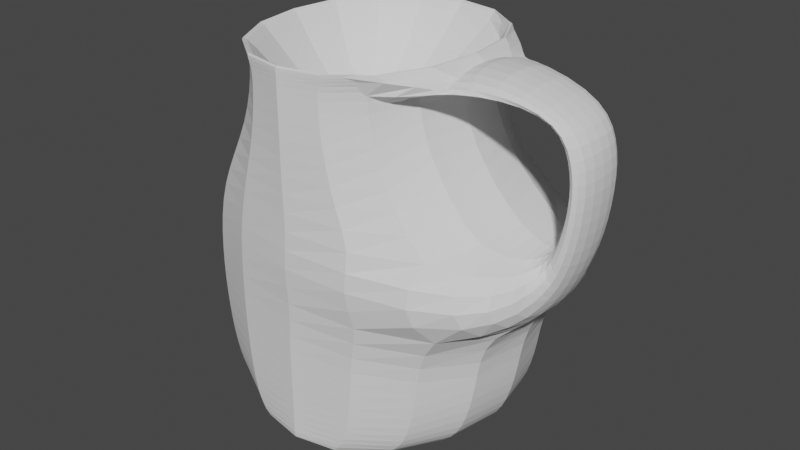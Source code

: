# Source: pot.blend  (saved by Blender 2.90.8; exported with 4.5.12 LTS)
import bpy
from mathutils import Matrix  # noqa: F401  (used for matrix-valued properties, if any)

bpy.ops.wm.read_factory_settings(use_empty=True)
scene = bpy.context.scene
scene.name = 'Scene'

# ---- collections
col_collection = bpy.data.collections.new('Collection'); scene.collection.children.link(col_collection)

# ---- world
world_world = bpy.data.worlds.new('World'); scene.world = world_world
world_world.use_nodes = True; world_world.node_tree.nodes.clear()
_N = world_world.node_tree.nodes; _L = world_world.node_tree.links
n0 = _N.new('ShaderNodeOutputWorld'); n0.name = 'World Output'; n0.location = (300, 300)
n1 = _N.new('ShaderNodeBackground'); n1.name = 'Background'; n1.location = (10, 300)
n1.inputs[0].default_value = (0.05088, 0.05088, 0.05088, 1.0)
_L.new(n1.outputs[0], n0.inputs[0])
n0.is_active_output = True
world_world.color = (0.05088, 0.05088, 0.05088)
world_world.use_sun_shadow = False
world_world.sun_shadow_jitter_overblur = 0.0

# ---- meshes
me_plane = bpy.data.meshes.new('Plane')
me_plane.from_pydata([(-0.2211, -0.007485, 0.4376), (0.2218, -0.007485, 0.4376), (-0.4134, 0.04103, 0.4376), (0.4141, 0.04103, 0.4376), (-0.5001, 0.1107, 0.4376), (0.5008, 0.1107, 0.4376), (-0.5463, 0.2375, 0.4376), (0.547, 0.2375, 0.4376), (-0.5677, 0.4124, 0.4376), (0.5684, 0.4124, 0.4376), (-0.5316, 0.6062, 0.4376), (0.5324, 0.6062, 0.4376), (-0.3429, 0.7844, 0.4376), (0.3436, 0.7844, 0.4376), (-0.2915, 0.9526, 0.4376), (0.2922, 0.9526, 0.4376), (-0.3493, 0.9756, 0.4376), (0.35, 0.9756, 0.4376), (-0.3493, 1.015, 0.4376), (0.35, 1.015, 0.4376), (-0.1492, 0.7566, 0.1773), (0.09196, 0.7566, 0.1773), (0.3883, 0.9168, 0.2358), (0.2655, 1.029, 0.1019), (0.5912, 0.9392, 0.1269), (0.6495, 0.952, 0.1269), (0.6536, 0.8489, 0.1269), (0.7134, 0.8586, 0.1269), (0.6586, 0.7477, 0.1269), (0.7202, 0.7455, 0.1269), (0.6277, 0.6367, 0.1269), (0.694, 0.5923, 0.1269), (0.5933, 0.5993, 0.1269), (0.6267, 0.4631, 0.1269), (-0.2211, -0.007485, -0.3967), (0.2218, -0.007485, -0.3967), (-0.4134, 0.04103, -0.3967), (0.4141, 0.04103, -0.3967), (-0.5001, 0.1107, -0.3967), (0.5008, 0.1107, -0.3967), (-0.5463, 0.2375, -0.3967), (0.547, 0.2375, -0.3967), (-0.5677, 0.4124, -0.3967), (0.5684, 0.4124, -0.3967), (-0.5316, 0.6062, -0.3967), (0.5324, 0.6062, -0.3967), (-0.3429, 0.7844, -0.3967), (0.3436, 0.7844, -0.3967), (-0.2915, 0.9526, -0.3967), (0.2922, 0.9526, -0.3967), (-0.3493, 0.9756, -0.3967), (0.35, 0.9756, -0.3967), (-0.3493, 1.015, -0.3967), (0.35, 1.015, -0.3967), (-0.1492, 0.7566, -0.1364), (0.09196, 0.7566, -0.1364), (0.3883, 0.9168, -0.2312), (0.2655, 1.029, -0.061), (0.5912, 0.9392, -0.08599), (0.6495, 0.952, -0.08599), (0.6536, 0.8489, -0.08599), (0.7134, 0.8586, -0.08599), (0.6586, 0.7477, -0.08599), (0.7202, 0.7455, -0.08599), (0.6277, 0.6367, -0.08599), (0.694, 0.5923, -0.08599), (0.5933, 0.5993, -0.08599), (0.6267, 0.4631, -0.08599)], [], [(0, 1, 3, 2), (2, 3, 5, 4), (4, 5, 7, 6), (6, 7, 9, 8), (8, 9, 11, 10), (10, 11, 13, 12), (12, 13, 15, 14), (14, 15, 17, 16), (16, 17, 19, 18), (18, 19, 21, 20), (21, 19, 22, 23), (23, 22, 24, 25), (25, 24, 26, 27), (27, 26, 28, 29), (29, 28, 30, 31), (31, 30, 32, 33), (9, 33, 32, 11), (34, 36, 37, 35), (36, 38, 39, 37), (38, 40, 41, 39), (40, 42, 43, 41), (42, 44, 45, 43), (44, 46, 47, 45), (46, 48, 49, 47), (48, 50, 51, 49), (50, 52, 53, 51), (52, 54, 55, 53), (55, 57, 56, 53), (57, 59, 58, 56), (59, 61, 60, 58), (61, 63, 62, 60), (63, 65, 64, 62), (65, 67, 66, 64), (43, 45, 66, 67), (20, 54, 52, 18), (11, 45, 47, 13), (28, 62, 64, 30), (12, 46, 44, 10), (31, 65, 63, 29), (3, 37, 39, 5), (19, 53, 56, 22), (4, 38, 36, 2), (23, 57, 55, 21), (13, 47, 49, 15), (30, 64, 66, 32), (14, 48, 46, 12), (33, 67, 65, 31), (5, 39, 41, 7), (22, 56, 58, 24), (9, 43, 67, 33), (6, 40, 38, 4), (25, 59, 57, 23), (15, 49, 51, 17), (32, 66, 45, 11), (16, 50, 48, 14), (7, 41, 43, 9), (24, 58, 60, 26), (8, 42, 40, 6), (27, 61, 59, 25), (17, 51, 53, 19), (2, 36, 34, 0), (18, 52, 50, 16), (26, 60, 62, 28), (0, 34, 35, 1), (21, 55, 54, 20), (10, 44, 42, 8), (29, 63, 61, 27), (1, 35, 37, 3)])
_uv = me_plane.uv_layers.new(name='UVMap')
_uv.uv.foreach_set('vector', [0.0, 0.0, 1.0, 0.0, 1.0, 1.0, 0.0, 1.0, 0.0, 1.0, 1.0, 1.0, 1.0, 1.0, 0.0, 1.0, 0.0, 1.0, 1.0, 1.0, 1.0, 1.0, 0.0, 1.0, 0.0, 1.0, 1.0, 1.0, 1.0, 1.0, 0.0, 1.0, 0.0, 1.0, 1.0, 1.0, 1.0, 1.0, 0.0, 1.0, 0.0, 1.0, 1.0, 1.0, 1.0, 1.0, 0.0, 1.0, 0.0, 1.0, 1.0, 1.0, 1.0, 1.0, 0.0, 1.0, 0.0, 1.0, 1.0, 1.0, 1.0, 1.0, 0.0, 1.0, 0.0, 1.0, 1.0, 1.0, 1.0, 1.0, 0.0, 1.0, 0.0, 1.0, 1.0, 1.0, 1.0, 1.0, 0.0, 1.0, 1.0, 1.0, 1.0, 1.0, 1.0, 1.0, 1.0, 1.0, 1.0, 1.0, 1.0, 1.0, 1.0, 1.0, 1.0, 1.0, 1.0, 1.0, 1.0, 1.0, 1.0, 1.0, 1.0, 1.0, 1.0, 1.0, 1.0, 1.0, 1.0, 1.0, 1.0, 1.0, 1.0, 1.0, 1.0, 1.0, 1.0, 1.0, 1.0, 1.0, 1.0, 1.0, 1.0, 1.0, 1.0, 1.0, 1.0, 1.0, 1.0, 1.0, 1.0, 1.0, 1.0, 1.0, 1.0, 1.0, 0.0, 0.0, 0.0, 1.0, 1.0, 1.0, 1.0, 0.0, 0.0, 1.0, 0.0, 1.0, 1.0, 1.0, 1.0, 1.0, 0.0, 1.0, 0.0, 1.0, 1.0, 1.0, 1.0, 1.0, 0.0, 1.0, 0.0, 1.0, 1.0, 1.0, 1.0, 1.0, 0.0, 1.0, 0.0, 1.0, 1.0, 1.0, 1.0, 1.0, 0.0, 1.0, 0.0, 1.0, 1.0, 1.0, 1.0, 1.0, 0.0, 1.0, 0.0, 1.0, 1.0, 1.0, 1.0, 1.0, 0.0, 1.0, 0.0, 1.0, 1.0, 1.0, 1.0, 1.0, 0.0, 1.0, 0.0, 1.0, 1.0, 1.0, 1.0, 1.0, 0.0, 1.0, 0.0, 1.0, 1.0, 1.0, 1.0, 1.0, 1.0, 1.0, 1.0, 1.0, 1.0, 1.0, 1.0, 1.0, 1.0, 1.0, 1.0, 1.0, 1.0, 1.0, 1.0, 1.0, 1.0, 1.0, 1.0, 1.0, 1.0, 1.0, 1.0, 1.0, 1.0, 1.0, 1.0, 1.0, 1.0, 1.0, 1.0, 1.0, 1.0, 1.0, 1.0, 1.0, 1.0, 1.0, 1.0, 1.0, 1.0, 1.0, 1.0, 1.0, 1.0, 1.0, 1.0, 1.0, 1.0, 1.0, 1.0, 1.0, 1.0, 1.0, 1.0, 1.0, 0.0, 1.0, 0.0, 1.0, 0.0, 1.0, 0.0, 1.0, 1.0, 1.0, 1.0, 1.0, 1.0, 1.0, 1.0, 1.0, 1.0, 1.0, 1.0, 1.0, 1.0, 1.0, 1.0, 1.0, 0.0, 1.0, 0.0, 1.0, 0.0, 1.0, 0.0, 1.0, 1.0, 1.0, 1.0, 1.0, 1.0, 1.0, 1.0, 1.0, 1.0, 1.0, 1.0, 1.0, 1.0, 1.0, 1.0, 1.0, 1.0, 1.0, 1.0, 1.0, 1.0, 1.0, 1.0, 1.0, 0.0, 1.0, 0.0, 1.0, 0.0, 1.0, 0.0, 1.0, 1.0, 1.0, 1.0, 1.0, 1.0, 1.0, 1.0, 1.0, 1.0, 1.0, 1.0, 1.0, 1.0, 1.0, 1.0, 1.0, 1.0, 1.0, 1.0, 1.0, 1.0, 1.0, 1.0, 1.0, 0.0, 1.0, 0.0, 1.0, 0.0, 1.0, 0.0, 1.0, 1.0, 1.0, 1.0, 1.0, 1.0, 1.0, 1.0, 1.0, 1.0, 1.0, 1.0, 1.0, 1.0, 1.0, 1.0, 1.0, 1.0, 1.0, 1.0, 1.0, 1.0, 1.0, 1.0, 1.0, 1.0, 1.0, 1.0, 1.0, 1.0, 1.0, 1.0, 1.0, 0.0, 1.0, 0.0, 1.0, 0.0, 1.0, 0.0, 1.0, 1.0, 1.0, 1.0, 1.0, 1.0, 1.0, 1.0, 1.0, 1.0, 1.0, 1.0, 1.0, 1.0, 1.0, 1.0, 1.0, 1.0, 1.0, 1.0, 1.0, 1.0, 1.0, 1.0, 1.0, 0.0, 1.0, 0.0, 1.0, 0.0, 1.0, 0.0, 1.0, 1.0, 1.0, 1.0, 1.0, 1.0, 1.0, 1.0, 1.0, 1.0, 1.0, 1.0, 1.0, 1.0, 1.0, 1.0, 1.0, 0.0, 1.0, 0.0, 1.0, 0.0, 1.0, 0.0, 1.0, 1.0, 1.0, 1.0, 1.0, 1.0, 1.0, 1.0, 1.0, 1.0, 1.0, 1.0, 1.0, 1.0, 1.0, 1.0, 1.0, 0.0, 1.0, 0.0, 1.0, 0.0, 0.0, 0.0, 0.0, 0.0, 1.0, 0.0, 1.0, 0.0, 1.0, 0.0, 1.0, 1.0, 1.0, 1.0, 1.0, 1.0, 1.0, 1.0, 1.0, 0.0, 0.0, 0.0, 0.0, 1.0, 0.0, 1.0, 0.0, 1.0, 1.0, 1.0, 1.0, 0.0, 1.0, 0.0, 1.0, 0.0, 1.0, 0.0, 1.0, 0.0, 1.0, 0.0, 1.0, 1.0, 1.0, 1.0, 1.0, 1.0, 1.0, 1.0, 1.0, 1.0, 0.0, 1.0, 0.0, 1.0, 1.0, 1.0, 1.0])
me_plane.use_remesh_fix_poles = True
me_plane.use_remesh_preserve_attributes = False
me_plane.use_mirror_vertex_groups = False
me_plane.update()

# ---- objects
ob_plane = bpy.data.objects.new('Plane', me_plane)

# ---- transforms, parenting, visibility, modifiers, constraints
ob_plane.location = (-0.3685, 0.1246, 0.05757)
ob_plane.rotation_euler = (1.571, -0.0, 0.0)
ob_plane.scale = (4.367, 5.104, 4.367)
ob_plane.lineart.crease_threshold = 0.0
_m = ob_plane.modifiers.new('Subdivision', 'SUBSURF')
_m.uv_smooth = 'PRESERVE_CORNERS'

# ---- collection membership
col_collection.objects.link(ob_plane)

# ---- scene / render settings (as saved in the file)
scene.frame_start = 1; scene.frame_end = 250; scene.frame_set(1)
scene.render.engine = 'BLENDER_EEVEE_NEXT'
scene.cycles.use_denoising = False
scene.cycles.samples = 128
scene.cycles.sampling_pattern = 'TABULATED_SOBOL'
scene.cycles.use_adaptive_sampling = False
scene.cycles.use_light_tree = False
scene.view_settings.view_transform = 'Filmic'
bpy.context.view_layer.update()

# ---- added for rendering (the .blend has no active camera and no usable light): camera, sun
cam_auto = bpy.data.cameras.new('AutoCamera')
cam_auto.lens = 50.0
cam_auto.sensor_width = 36.0
cam_auto.clip_end = 1000.0
ob_auto_camera = bpy.data.objects.new('AutoCamera', cam_auto)
scene.collection.objects.link(ob_auto_camera)
ob_auto_camera.location = (7.8625, -9.4422, 8.98193)
ob_auto_camera.rotation_euler = (1.09748, -7.21219e-08, 0.694738)
scene.camera = ob_auto_camera
light_auto_sun = bpy.data.lights.new('AutoSun', 'SUN')
light_auto_sun.energy = 3.0
light_auto_sun.angle = 0.0523599
ob_auto_sun = bpy.data.objects.new('AutoSun', light_auto_sun)
scene.collection.objects.link(ob_auto_sun)
ob_auto_sun.rotation_euler = (0.872665, 0.174533, 0.523599)
bpy.context.view_layer.update()
